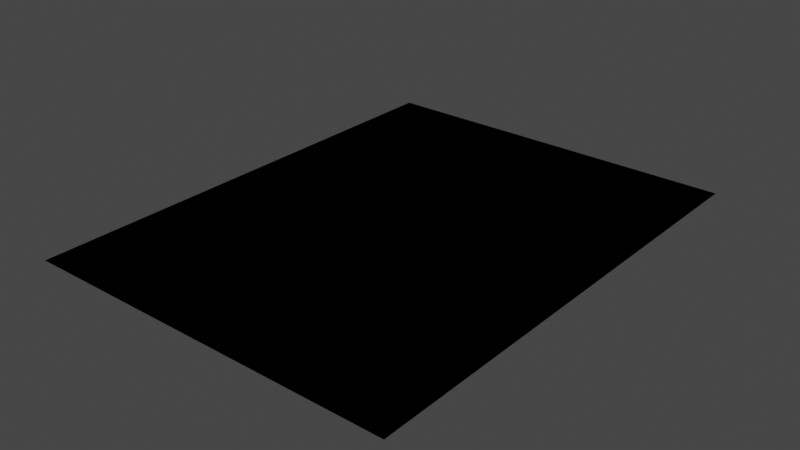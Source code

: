 # Source: threepages.blend  (saved by Blender 3.3.6; exported with 4.5.12 LTS)
import bpy
from mathutils import Matrix  # noqa: F401  (used for matrix-valued properties, if any)

bpy.ops.wm.read_factory_settings(use_empty=True)
scene = bpy.context.scene
scene.name = 'Scene'

# ---- collections
col_collection = bpy.data.collections.new('Collection'); scene.collection.children.link(col_collection)

# ---- world
world_world = bpy.data.worlds.new('World'); scene.world = world_world
world_world.use_nodes = True; world_world.node_tree.nodes.clear()
_N = world_world.node_tree.nodes; _L = world_world.node_tree.links
n0 = _N.new('ShaderNodeOutputWorld'); n0.name = 'World Output'; n0.location = (300, 300)
n1 = _N.new('ShaderNodeBackground'); n1.name = 'Background'; n1.location = (10, 300)
n1.inputs[0].default_value = (0.05088, 0.05088, 0.05088, 1.0)
_L.new(n1.outputs[0], n0.inputs[0])
n0.is_active_output = True
world_world.color = (0.05088, 0.05088, 0.05088)
world_world.use_sun_shadow = False
world_world.sun_shadow_jitter_overblur = 0.0

# ---- meshes
me_plane = bpy.data.meshes.new('Plane')
me_plane.from_pydata([(-0.9457, -1.217, 0.0), (0.9457, -1.217, 0.0), (-0.9457, 1.217, 0.0), (0.9457, 1.217, 0.0)], [], [(0, 1, 3, 2)])
_uv = me_plane.uv_layers.new(name='UVMap')
_uv.uv.foreach_set('vector', [0.005585, 0.01727, 0.2565, 0.01727, 0.2565, 0.9827, 0.005585, 0.9827])
me_plane.update()
me_plane_001 = bpy.data.meshes.new('Plane.001')
me_plane_001.from_pydata([(-0.9457, -1.217, 0.0), (0.9457, -1.217, 0.0), (-0.9457, 1.217, 0.0), (0.9457, 1.217, 0.0)], [], [(0, 1, 3, 2)])
_uv = me_plane_001.uv_layers.new(name='UVMap')
_uv.uv.foreach_set('vector', [0.7477, 0.01727, 0.9986, 0.01727, 0.9986, 0.9827, 0.7477, 0.9827])
me_plane_001.update()
me_plane_002 = bpy.data.meshes.new('Plane.002')
me_plane_002.from_pydata([(-0.9457, -1.217, 0.0), (0.9457, -1.217, 0.0), (-0.9457, 1.217, 0.0), (0.9457, 1.217, 0.0)], [], [(0, 1, 3, 2)])
_uv = me_plane_002.uv_layers.new(name='UVMap')
_uv.uv.foreach_set('vector', [0.3548, 0.01727, 0.6057, 0.01727, 0.6057, 0.9827, 0.3548, 0.9827])
me_plane_002.update()

# ---- objects
ob_plane = bpy.data.objects.new('Plane', me_plane)
ob_plane_001 = bpy.data.objects.new('Plane.001', me_plane_001)
ob_plane_002 = bpy.data.objects.new('Plane.002', me_plane_002)

# ---- transforms, parenting, visibility, modifiers, constraints
ob_plane.location = (0.0, 0.0, 0.0)
ob_plane_001.location = (0.0, 0.0, 0.0)
ob_plane_002.location = (0.0, 0.0, 0.0)

# ---- collection membership
col_collection.objects.link(ob_plane)
col_collection.objects.link(ob_plane_001)
col_collection.objects.link(ob_plane_002)

# ---- scene / render settings (as saved in the file)
scene.frame_start = 1; scene.frame_end = 250; scene.frame_set(1)
scene.render.engine = 'BLENDER_EEVEE_NEXT'
scene.cycles.sampling_pattern = 'TABULATED_SOBOL'
scene.cycles.use_light_tree = False
scene.view_settings.view_transform = 'Filmic'
bpy.context.view_layer.update()

# ---- added for rendering (the .blend has no active camera and no usable light): camera, sun
cam_auto = bpy.data.cameras.new('AutoCamera')
cam_auto.lens = 50.0
cam_auto.sensor_width = 36.0
cam_auto.clip_end = 1000.0
ob_auto_camera = bpy.data.objects.new('AutoCamera', cam_auto)
scene.collection.objects.link(ob_auto_camera)
ob_auto_camera.location = (2.8521, -3.42252, 2.28168)
ob_auto_camera.rotation_euler = (1.09748, -7.21219e-08, 0.694738)
scene.camera = ob_auto_camera
light_auto_sun = bpy.data.lights.new('AutoSun', 'SUN')
light_auto_sun.energy = 3.0
light_auto_sun.angle = 0.0523599
ob_auto_sun = bpy.data.objects.new('AutoSun', light_auto_sun)
scene.collection.objects.link(ob_auto_sun)
ob_auto_sun.rotation_euler = (0.872665, 0.174533, 0.523599)
bpy.context.view_layer.update()

